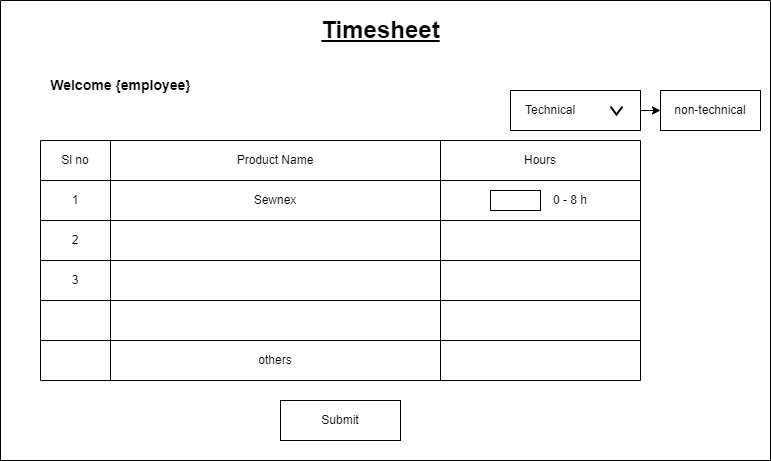

The diagram above was exported from draw.io. Its source (the exported page's mxGraphModel, read from the mxfile embedded in the PNG):
<mxGraphModel dx="1977" dy="1747" grid="1" gridSize="10" guides="1" tooltips="1" connect="1" arrows="1" fold="1" page="1" pageScale="1" pageWidth="827" pageHeight="1169" math="0" shadow="0">
  <root>
    <mxCell id="0" />
    <mxCell id="1" parent="0" />
    <mxCell id="osIdxJ4etlWguuwBloKv-87" value="" style="swimlane;startSize=0;" vertex="1" parent="1">
      <mxGeometry x="-810" y="-530" width="770" height="460" as="geometry" />
    </mxCell>
    <mxCell id="osIdxJ4etlWguuwBloKv-88" value="&lt;font style=&quot;font-size: 24px;&quot;&gt;&lt;b&gt;&lt;u&gt;Timesheet&lt;/u&gt;&lt;/b&gt;&lt;/font&gt;" style="text;html=1;align=center;verticalAlign=middle;resizable=0;points=[];autosize=1;strokeColor=none;fillColor=none;" vertex="1" parent="osIdxJ4etlWguuwBloKv-87">
      <mxGeometry x="310" y="10" width="140" height="40" as="geometry" />
    </mxCell>
    <mxCell id="osIdxJ4etlWguuwBloKv-89" value="&lt;font style=&quot;font-size: 14px;&quot;&gt;&lt;b&gt;Welcome {employee}&lt;/b&gt;&lt;/font&gt;" style="text;html=1;align=center;verticalAlign=middle;resizable=0;points=[];autosize=1;strokeColor=none;fillColor=none;" vertex="1" parent="osIdxJ4etlWguuwBloKv-87">
      <mxGeometry x="40" y="70" width="160" height="30" as="geometry" />
    </mxCell>
    <mxCell id="osIdxJ4etlWguuwBloKv-115" value="" style="shape=table;startSize=0;container=1;collapsible=0;childLayout=tableLayout;" vertex="1" parent="osIdxJ4etlWguuwBloKv-87">
      <mxGeometry x="40" y="140" width="600" height="240" as="geometry" />
    </mxCell>
    <mxCell id="osIdxJ4etlWguuwBloKv-116" value="" style="shape=tableRow;horizontal=0;startSize=0;swimlaneHead=0;swimlaneBody=0;strokeColor=inherit;top=0;left=0;bottom=0;right=0;collapsible=0;dropTarget=0;fillColor=none;points=[[0,0.5],[1,0.5]];portConstraint=eastwest;" vertex="1" parent="osIdxJ4etlWguuwBloKv-115">
      <mxGeometry width="600" height="40" as="geometry" />
    </mxCell>
    <mxCell id="osIdxJ4etlWguuwBloKv-117" value="Sl no" style="shape=partialRectangle;html=1;whiteSpace=wrap;connectable=0;strokeColor=inherit;overflow=hidden;fillColor=none;top=0;left=0;bottom=0;right=0;pointerEvents=1;" vertex="1" parent="osIdxJ4etlWguuwBloKv-116">
      <mxGeometry width="70" height="40" as="geometry">
        <mxRectangle width="70" height="40" as="alternateBounds" />
      </mxGeometry>
    </mxCell>
    <mxCell id="osIdxJ4etlWguuwBloKv-118" value="Product Name" style="shape=partialRectangle;html=1;whiteSpace=wrap;connectable=0;strokeColor=inherit;overflow=hidden;fillColor=none;top=0;left=0;bottom=0;right=0;pointerEvents=1;" vertex="1" parent="osIdxJ4etlWguuwBloKv-116">
      <mxGeometry x="70" width="330" height="40" as="geometry">
        <mxRectangle width="330" height="40" as="alternateBounds" />
      </mxGeometry>
    </mxCell>
    <mxCell id="osIdxJ4etlWguuwBloKv-119" value="Hours" style="shape=partialRectangle;html=1;whiteSpace=wrap;connectable=0;strokeColor=inherit;overflow=hidden;fillColor=none;top=0;left=0;bottom=0;right=0;pointerEvents=1;" vertex="1" parent="osIdxJ4etlWguuwBloKv-116">
      <mxGeometry x="400" width="200" height="40" as="geometry">
        <mxRectangle width="200" height="40" as="alternateBounds" />
      </mxGeometry>
    </mxCell>
    <mxCell id="osIdxJ4etlWguuwBloKv-120" value="" style="shape=tableRow;horizontal=0;startSize=0;swimlaneHead=0;swimlaneBody=0;strokeColor=inherit;top=0;left=0;bottom=0;right=0;collapsible=0;dropTarget=0;fillColor=none;points=[[0,0.5],[1,0.5]];portConstraint=eastwest;" vertex="1" parent="osIdxJ4etlWguuwBloKv-115">
      <mxGeometry y="40" width="600" height="40" as="geometry" />
    </mxCell>
    <mxCell id="osIdxJ4etlWguuwBloKv-121" value="1" style="shape=partialRectangle;html=1;whiteSpace=wrap;connectable=0;strokeColor=inherit;overflow=hidden;fillColor=none;top=0;left=0;bottom=0;right=0;pointerEvents=1;" vertex="1" parent="osIdxJ4etlWguuwBloKv-120">
      <mxGeometry width="70" height="40" as="geometry">
        <mxRectangle width="70" height="40" as="alternateBounds" />
      </mxGeometry>
    </mxCell>
    <mxCell id="osIdxJ4etlWguuwBloKv-122" value="Sewnex" style="shape=partialRectangle;html=1;whiteSpace=wrap;connectable=0;strokeColor=inherit;overflow=hidden;fillColor=none;top=0;left=0;bottom=0;right=0;pointerEvents=1;" vertex="1" parent="osIdxJ4etlWguuwBloKv-120">
      <mxGeometry x="70" width="330" height="40" as="geometry">
        <mxRectangle width="330" height="40" as="alternateBounds" />
      </mxGeometry>
    </mxCell>
    <mxCell id="osIdxJ4etlWguuwBloKv-123" value="&amp;nbsp; &amp;nbsp; &amp;nbsp; &amp;nbsp; &amp;nbsp; &amp;nbsp; &amp;nbsp; &amp;nbsp; &amp;nbsp; 0 - 8 h" style="shape=partialRectangle;html=1;whiteSpace=wrap;connectable=0;strokeColor=inherit;overflow=hidden;fillColor=none;top=0;left=0;bottom=0;right=0;pointerEvents=1;align=center;" vertex="1" parent="osIdxJ4etlWguuwBloKv-120">
      <mxGeometry x="400" width="200" height="40" as="geometry">
        <mxRectangle width="200" height="40" as="alternateBounds" />
      </mxGeometry>
    </mxCell>
    <mxCell id="osIdxJ4etlWguuwBloKv-124" value="" style="shape=tableRow;horizontal=0;startSize=0;swimlaneHead=0;swimlaneBody=0;strokeColor=inherit;top=0;left=0;bottom=0;right=0;collapsible=0;dropTarget=0;fillColor=none;points=[[0,0.5],[1,0.5]];portConstraint=eastwest;" vertex="1" parent="osIdxJ4etlWguuwBloKv-115">
      <mxGeometry y="80" width="600" height="40" as="geometry" />
    </mxCell>
    <mxCell id="osIdxJ4etlWguuwBloKv-125" value="2" style="shape=partialRectangle;html=1;whiteSpace=wrap;connectable=0;strokeColor=inherit;overflow=hidden;fillColor=none;top=0;left=0;bottom=0;right=0;pointerEvents=1;" vertex="1" parent="osIdxJ4etlWguuwBloKv-124">
      <mxGeometry width="70" height="40" as="geometry">
        <mxRectangle width="70" height="40" as="alternateBounds" />
      </mxGeometry>
    </mxCell>
    <mxCell id="osIdxJ4etlWguuwBloKv-126" value="" style="shape=partialRectangle;html=1;whiteSpace=wrap;connectable=0;strokeColor=inherit;overflow=hidden;fillColor=none;top=0;left=0;bottom=0;right=0;pointerEvents=1;" vertex="1" parent="osIdxJ4etlWguuwBloKv-124">
      <mxGeometry x="70" width="330" height="40" as="geometry">
        <mxRectangle width="330" height="40" as="alternateBounds" />
      </mxGeometry>
    </mxCell>
    <mxCell id="osIdxJ4etlWguuwBloKv-127" value="" style="shape=partialRectangle;html=1;whiteSpace=wrap;connectable=0;strokeColor=inherit;overflow=hidden;fillColor=none;top=0;left=0;bottom=0;right=0;pointerEvents=1;" vertex="1" parent="osIdxJ4etlWguuwBloKv-124">
      <mxGeometry x="400" width="200" height="40" as="geometry">
        <mxRectangle width="200" height="40" as="alternateBounds" />
      </mxGeometry>
    </mxCell>
    <mxCell id="osIdxJ4etlWguuwBloKv-128" value="" style="shape=tableRow;horizontal=0;startSize=0;swimlaneHead=0;swimlaneBody=0;strokeColor=inherit;top=0;left=0;bottom=0;right=0;collapsible=0;dropTarget=0;fillColor=none;points=[[0,0.5],[1,0.5]];portConstraint=eastwest;" vertex="1" parent="osIdxJ4etlWguuwBloKv-115">
      <mxGeometry y="120" width="600" height="40" as="geometry" />
    </mxCell>
    <mxCell id="osIdxJ4etlWguuwBloKv-129" value="3" style="shape=partialRectangle;html=1;whiteSpace=wrap;connectable=0;strokeColor=inherit;overflow=hidden;fillColor=none;top=0;left=0;bottom=0;right=0;pointerEvents=1;" vertex="1" parent="osIdxJ4etlWguuwBloKv-128">
      <mxGeometry width="70" height="40" as="geometry">
        <mxRectangle width="70" height="40" as="alternateBounds" />
      </mxGeometry>
    </mxCell>
    <mxCell id="osIdxJ4etlWguuwBloKv-130" value="" style="shape=partialRectangle;html=1;whiteSpace=wrap;connectable=0;strokeColor=inherit;overflow=hidden;fillColor=none;top=0;left=0;bottom=0;right=0;pointerEvents=1;" vertex="1" parent="osIdxJ4etlWguuwBloKv-128">
      <mxGeometry x="70" width="330" height="40" as="geometry">
        <mxRectangle width="330" height="40" as="alternateBounds" />
      </mxGeometry>
    </mxCell>
    <mxCell id="osIdxJ4etlWguuwBloKv-131" value="" style="shape=partialRectangle;html=1;whiteSpace=wrap;connectable=0;strokeColor=inherit;overflow=hidden;fillColor=none;top=0;left=0;bottom=0;right=0;pointerEvents=1;" vertex="1" parent="osIdxJ4etlWguuwBloKv-128">
      <mxGeometry x="400" width="200" height="40" as="geometry">
        <mxRectangle width="200" height="40" as="alternateBounds" />
      </mxGeometry>
    </mxCell>
    <mxCell id="osIdxJ4etlWguuwBloKv-132" value="" style="shape=tableRow;horizontal=0;startSize=0;swimlaneHead=0;swimlaneBody=0;strokeColor=inherit;top=0;left=0;bottom=0;right=0;collapsible=0;dropTarget=0;fillColor=none;points=[[0,0.5],[1,0.5]];portConstraint=eastwest;" vertex="1" parent="osIdxJ4etlWguuwBloKv-115">
      <mxGeometry y="160" width="600" height="40" as="geometry" />
    </mxCell>
    <mxCell id="osIdxJ4etlWguuwBloKv-133" value="" style="shape=partialRectangle;html=1;whiteSpace=wrap;connectable=0;strokeColor=inherit;overflow=hidden;fillColor=none;top=0;left=0;bottom=0;right=0;pointerEvents=1;" vertex="1" parent="osIdxJ4etlWguuwBloKv-132">
      <mxGeometry width="70" height="40" as="geometry">
        <mxRectangle width="70" height="40" as="alternateBounds" />
      </mxGeometry>
    </mxCell>
    <mxCell id="osIdxJ4etlWguuwBloKv-134" value="" style="shape=partialRectangle;html=1;whiteSpace=wrap;connectable=0;strokeColor=inherit;overflow=hidden;fillColor=none;top=0;left=0;bottom=0;right=0;pointerEvents=1;" vertex="1" parent="osIdxJ4etlWguuwBloKv-132">
      <mxGeometry x="70" width="330" height="40" as="geometry">
        <mxRectangle width="330" height="40" as="alternateBounds" />
      </mxGeometry>
    </mxCell>
    <mxCell id="osIdxJ4etlWguuwBloKv-135" value="" style="shape=partialRectangle;html=1;whiteSpace=wrap;connectable=0;strokeColor=inherit;overflow=hidden;fillColor=none;top=0;left=0;bottom=0;right=0;pointerEvents=1;" vertex="1" parent="osIdxJ4etlWguuwBloKv-132">
      <mxGeometry x="400" width="200" height="40" as="geometry">
        <mxRectangle width="200" height="40" as="alternateBounds" />
      </mxGeometry>
    </mxCell>
    <mxCell id="osIdxJ4etlWguuwBloKv-136" value="" style="shape=tableRow;horizontal=0;startSize=0;swimlaneHead=0;swimlaneBody=0;strokeColor=inherit;top=0;left=0;bottom=0;right=0;collapsible=0;dropTarget=0;fillColor=none;points=[[0,0.5],[1,0.5]];portConstraint=eastwest;" vertex="1" parent="osIdxJ4etlWguuwBloKv-115">
      <mxGeometry y="200" width="600" height="40" as="geometry" />
    </mxCell>
    <mxCell id="osIdxJ4etlWguuwBloKv-137" value="" style="shape=partialRectangle;html=1;whiteSpace=wrap;connectable=0;strokeColor=inherit;overflow=hidden;fillColor=none;top=0;left=0;bottom=0;right=0;pointerEvents=1;" vertex="1" parent="osIdxJ4etlWguuwBloKv-136">
      <mxGeometry width="70" height="40" as="geometry">
        <mxRectangle width="70" height="40" as="alternateBounds" />
      </mxGeometry>
    </mxCell>
    <mxCell id="osIdxJ4etlWguuwBloKv-138" value="others" style="shape=partialRectangle;html=1;whiteSpace=wrap;connectable=0;strokeColor=inherit;overflow=hidden;fillColor=none;top=0;left=0;bottom=0;right=0;pointerEvents=1;" vertex="1" parent="osIdxJ4etlWguuwBloKv-136">
      <mxGeometry x="70" width="330" height="40" as="geometry">
        <mxRectangle width="330" height="40" as="alternateBounds" />
      </mxGeometry>
    </mxCell>
    <mxCell id="osIdxJ4etlWguuwBloKv-139" value="" style="shape=partialRectangle;html=1;whiteSpace=wrap;connectable=0;strokeColor=inherit;overflow=hidden;fillColor=none;top=0;left=0;bottom=0;right=0;pointerEvents=1;" vertex="1" parent="osIdxJ4etlWguuwBloKv-136">
      <mxGeometry x="400" width="200" height="40" as="geometry">
        <mxRectangle width="200" height="40" as="alternateBounds" />
      </mxGeometry>
    </mxCell>
    <mxCell id="osIdxJ4etlWguuwBloKv-140" value="" style="rounded=0;whiteSpace=wrap;html=1;" vertex="1" parent="osIdxJ4etlWguuwBloKv-87">
      <mxGeometry x="490" y="190" width="50" height="20" as="geometry" />
    </mxCell>
    <mxCell id="osIdxJ4etlWguuwBloKv-141" value="&amp;nbsp; &amp;nbsp; Technical" style="whiteSpace=wrap;html=1;align=left;" vertex="1" parent="osIdxJ4etlWguuwBloKv-87">
      <mxGeometry x="510" y="90" width="130" height="40" as="geometry" />
    </mxCell>
    <mxCell id="osIdxJ4etlWguuwBloKv-142" value="" style="html=1;verticalLabelPosition=bottom;labelBackgroundColor=#ffffff;verticalAlign=top;shadow=0;dashed=0;strokeWidth=2;shape=mxgraph.ios7.misc.down;strokeColor=#000000;" vertex="1" parent="osIdxJ4etlWguuwBloKv-87">
      <mxGeometry x="610" y="106" width="12" height="8" as="geometry" />
    </mxCell>
    <mxCell id="osIdxJ4etlWguuwBloKv-143" value="non-technical" style="whiteSpace=wrap;html=1;align=center;" vertex="1" parent="osIdxJ4etlWguuwBloKv-87">
      <mxGeometry x="660" y="90" width="100" height="40" as="geometry" />
    </mxCell>
    <mxCell id="osIdxJ4etlWguuwBloKv-144" value="" style="endArrow=classic;html=1;rounded=0;" edge="1" parent="osIdxJ4etlWguuwBloKv-87" target="osIdxJ4etlWguuwBloKv-143">
      <mxGeometry width="50" height="50" relative="1" as="geometry">
        <mxPoint x="640" y="110" as="sourcePoint" />
        <mxPoint x="690" y="60" as="targetPoint" />
      </mxGeometry>
    </mxCell>
    <mxCell id="osIdxJ4etlWguuwBloKv-145" value="Submit" style="whiteSpace=wrap;html=1;" vertex="1" parent="osIdxJ4etlWguuwBloKv-87">
      <mxGeometry x="280" y="400" width="120" height="40" as="geometry" />
    </mxCell>
  </root>
</mxGraphModel>